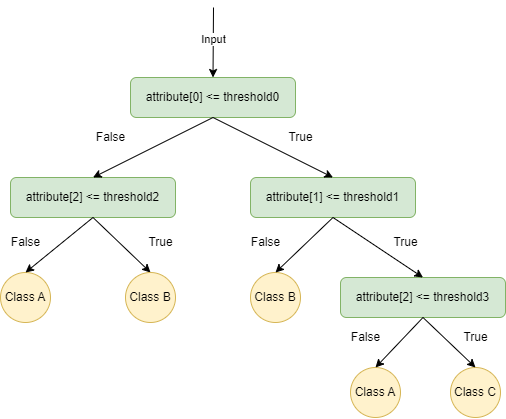

The diagram above was exported from draw.io. Its source (the exported page's mxGraphModel, read from the mxfile embedded in the PNG):
<mxGraphModel dx="1056" dy="558" grid="1" gridSize="10" guides="1" tooltips="1" connect="1" arrows="1" fold="1" page="1" pageScale="1" pageWidth="850" pageHeight="1100" math="0" shadow="0">
  <root>
    <mxCell id="0" />
    <mxCell id="1" parent="0" />
    <mxCell id="Pb4zfalGfPu-JGMPFXUN-1" value="attribute[0] &amp;lt;= threshold0" style="rounded=1;whiteSpace=wrap;html=1;fillColor=#d5e8d4;strokeColor=#82b366;" vertex="1" parent="1">
      <mxGeometry x="340" y="140" width="165" height="40" as="geometry" />
    </mxCell>
    <mxCell id="Pb4zfalGfPu-JGMPFXUN-2" value="attribute[1] &amp;lt;= threshold1" style="rounded=1;whiteSpace=wrap;html=1;fillColor=#d5e8d4;strokeColor=#82b366;" vertex="1" parent="1">
      <mxGeometry x="460" y="240" width="165" height="40" as="geometry" />
    </mxCell>
    <mxCell id="Pb4zfalGfPu-JGMPFXUN-3" value="attribute[2] &amp;lt;= threshold2" style="rounded=1;whiteSpace=wrap;html=1;fillColor=#d5e8d4;strokeColor=#82b366;" vertex="1" parent="1">
      <mxGeometry x="220" y="240" width="165" height="40" as="geometry" />
    </mxCell>
    <mxCell id="Pb4zfalGfPu-JGMPFXUN-5" value="attribute[2] &amp;lt;= threshold3" style="rounded=1;whiteSpace=wrap;html=1;fillColor=#d5e8d4;strokeColor=#82b366;" vertex="1" parent="1">
      <mxGeometry x="550" y="340" width="165" height="40" as="geometry" />
    </mxCell>
    <mxCell id="Pb4zfalGfPu-JGMPFXUN-6" value="" style="endArrow=classic;html=1;rounded=0;exitX=0.5;exitY=1;exitDx=0;exitDy=0;entryX=0.5;entryY=0;entryDx=0;entryDy=0;" edge="1" parent="1" source="Pb4zfalGfPu-JGMPFXUN-1" target="Pb4zfalGfPu-JGMPFXUN-2">
      <mxGeometry width="50" height="50" relative="1" as="geometry">
        <mxPoint x="400" y="270" as="sourcePoint" />
        <mxPoint x="450" y="220" as="targetPoint" />
      </mxGeometry>
    </mxCell>
    <mxCell id="Pb4zfalGfPu-JGMPFXUN-7" value="" style="endArrow=classic;html=1;rounded=0;exitX=0.5;exitY=1;exitDx=0;exitDy=0;entryX=0.5;entryY=0;entryDx=0;entryDy=0;" edge="1" parent="1" source="Pb4zfalGfPu-JGMPFXUN-1" target="Pb4zfalGfPu-JGMPFXUN-3">
      <mxGeometry width="50" height="50" relative="1" as="geometry">
        <mxPoint x="400" y="270" as="sourcePoint" />
        <mxPoint x="450" y="220" as="targetPoint" />
      </mxGeometry>
    </mxCell>
    <mxCell id="Pb4zfalGfPu-JGMPFXUN-8" value="" style="endArrow=classic;html=1;rounded=0;exitX=0.5;exitY=1;exitDx=0;exitDy=0;entryX=0.5;entryY=0;entryDx=0;entryDy=0;" edge="1" parent="1" source="Pb4zfalGfPu-JGMPFXUN-2" target="Pb4zfalGfPu-JGMPFXUN-5">
      <mxGeometry width="50" height="50" relative="1" as="geometry">
        <mxPoint x="400" y="270" as="sourcePoint" />
        <mxPoint x="450" y="220" as="targetPoint" />
      </mxGeometry>
    </mxCell>
    <mxCell id="Pb4zfalGfPu-JGMPFXUN-9" value="Class A" style="ellipse;whiteSpace=wrap;html=1;aspect=fixed;fillColor=#fff2cc;strokeColor=#d6b656;" vertex="1" parent="1">
      <mxGeometry x="210" y="335" width="50" height="50" as="geometry" />
    </mxCell>
    <mxCell id="Pb4zfalGfPu-JGMPFXUN-11" value="Class B" style="ellipse;whiteSpace=wrap;html=1;aspect=fixed;fillColor=#fff2cc;strokeColor=#d6b656;" vertex="1" parent="1">
      <mxGeometry x="460" y="335" width="50" height="50" as="geometry" />
    </mxCell>
    <mxCell id="Pb4zfalGfPu-JGMPFXUN-14" value="" style="endArrow=classic;html=1;rounded=0;exitX=0.5;exitY=1;exitDx=0;exitDy=0;entryX=0.5;entryY=0;entryDx=0;entryDy=0;" edge="1" parent="1" source="Pb4zfalGfPu-JGMPFXUN-3" target="Pb4zfalGfPu-JGMPFXUN-18">
      <mxGeometry width="50" height="50" relative="1" as="geometry">
        <mxPoint x="400" y="380" as="sourcePoint" />
        <mxPoint x="358.75" y="332.5" as="targetPoint" />
      </mxGeometry>
    </mxCell>
    <mxCell id="Pb4zfalGfPu-JGMPFXUN-15" value="" style="endArrow=classic;html=1;rounded=0;exitX=0.5;exitY=1;exitDx=0;exitDy=0;entryX=0.5;entryY=0;entryDx=0;entryDy=0;" edge="1" parent="1" source="Pb4zfalGfPu-JGMPFXUN-3" target="Pb4zfalGfPu-JGMPFXUN-9">
      <mxGeometry width="50" height="50" relative="1" as="geometry">
        <mxPoint x="400" y="380" as="sourcePoint" />
        <mxPoint x="450" y="330" as="targetPoint" />
      </mxGeometry>
    </mxCell>
    <mxCell id="Pb4zfalGfPu-JGMPFXUN-17" value="" style="endArrow=classic;html=1;rounded=0;exitX=0.5;exitY=1;exitDx=0;exitDy=0;entryX=0.5;entryY=0;entryDx=0;entryDy=0;" edge="1" parent="1" source="Pb4zfalGfPu-JGMPFXUN-2" target="Pb4zfalGfPu-JGMPFXUN-11">
      <mxGeometry width="50" height="50" relative="1" as="geometry">
        <mxPoint x="400" y="380" as="sourcePoint" />
        <mxPoint x="450" y="330" as="targetPoint" />
      </mxGeometry>
    </mxCell>
    <mxCell id="Pb4zfalGfPu-JGMPFXUN-18" value="Class B" style="ellipse;whiteSpace=wrap;html=1;aspect=fixed;fillColor=#fff2cc;strokeColor=#d6b656;" vertex="1" parent="1">
      <mxGeometry x="335" y="335" width="50" height="50" as="geometry" />
    </mxCell>
    <mxCell id="Pb4zfalGfPu-JGMPFXUN-19" value="Class A" style="ellipse;whiteSpace=wrap;html=1;aspect=fixed;fillColor=#fff2cc;strokeColor=#d6b656;" vertex="1" parent="1">
      <mxGeometry x="560" y="430" width="50" height="50" as="geometry" />
    </mxCell>
    <mxCell id="Pb4zfalGfPu-JGMPFXUN-20" value="Class C" style="ellipse;whiteSpace=wrap;html=1;aspect=fixed;fillColor=#fff2cc;strokeColor=#d6b656;" vertex="1" parent="1">
      <mxGeometry x="660" y="430" width="50" height="50" as="geometry" />
    </mxCell>
    <mxCell id="Pb4zfalGfPu-JGMPFXUN-21" value="" style="endArrow=classic;html=1;rounded=0;exitX=0.5;exitY=1;exitDx=0;exitDy=0;entryX=0.5;entryY=0;entryDx=0;entryDy=0;" edge="1" parent="1" source="Pb4zfalGfPu-JGMPFXUN-5" target="Pb4zfalGfPu-JGMPFXUN-19">
      <mxGeometry width="50" height="50" relative="1" as="geometry">
        <mxPoint x="400" y="380" as="sourcePoint" />
        <mxPoint x="450" y="330" as="targetPoint" />
      </mxGeometry>
    </mxCell>
    <mxCell id="Pb4zfalGfPu-JGMPFXUN-22" value="" style="endArrow=classic;html=1;rounded=0;exitX=0.5;exitY=1;exitDx=0;exitDy=0;entryX=0.5;entryY=0;entryDx=0;entryDy=0;" edge="1" parent="1" source="Pb4zfalGfPu-JGMPFXUN-5" target="Pb4zfalGfPu-JGMPFXUN-20">
      <mxGeometry width="50" height="50" relative="1" as="geometry">
        <mxPoint x="400" y="380" as="sourcePoint" />
        <mxPoint x="450" y="330" as="targetPoint" />
      </mxGeometry>
    </mxCell>
    <mxCell id="Pb4zfalGfPu-JGMPFXUN-29" value="" style="endArrow=classic;html=1;rounded=0;entryX=0.5;entryY=0;entryDx=0;entryDy=0;" edge="1" parent="1" target="Pb4zfalGfPu-JGMPFXUN-1">
      <mxGeometry width="50" height="50" relative="1" as="geometry">
        <mxPoint x="423" y="70" as="sourcePoint" />
        <mxPoint x="520" y="160" as="targetPoint" />
      </mxGeometry>
    </mxCell>
    <mxCell id="Pb4zfalGfPu-JGMPFXUN-30" value="Input" style="edgeLabel;html=1;align=center;verticalAlign=middle;resizable=0;points=[];" vertex="1" connectable="0" parent="Pb4zfalGfPu-JGMPFXUN-29">
      <mxGeometry x="-0.3386" relative="1" as="geometry">
        <mxPoint y="8" as="offset" />
      </mxGeometry>
    </mxCell>
    <mxCell id="Pb4zfalGfPu-JGMPFXUN-31" value="True" style="text;html=1;align=center;verticalAlign=middle;resizable=0;points=[];autosize=1;strokeColor=none;fillColor=none;" vertex="1" parent="1">
      <mxGeometry x="485" y="185" width="50" height="30" as="geometry" />
    </mxCell>
    <mxCell id="Pb4zfalGfPu-JGMPFXUN-32" value="False" style="text;html=1;align=center;verticalAlign=middle;resizable=0;points=[];autosize=1;strokeColor=none;fillColor=none;" vertex="1" parent="1">
      <mxGeometry x="295" y="185" width="50" height="30" as="geometry" />
    </mxCell>
    <mxCell id="Pb4zfalGfPu-JGMPFXUN-33" value="True" style="text;html=1;align=center;verticalAlign=middle;resizable=0;points=[];autosize=1;strokeColor=none;fillColor=none;" vertex="1" parent="1">
      <mxGeometry x="590" y="290" width="50" height="30" as="geometry" />
    </mxCell>
    <mxCell id="Pb4zfalGfPu-JGMPFXUN-34" value="False" style="text;html=1;align=center;verticalAlign=middle;resizable=0;points=[];autosize=1;strokeColor=none;fillColor=none;" vertex="1" parent="1">
      <mxGeometry x="450" y="290" width="50" height="30" as="geometry" />
    </mxCell>
    <mxCell id="Pb4zfalGfPu-JGMPFXUN-35" value="False" style="text;html=1;align=center;verticalAlign=middle;resizable=0;points=[];autosize=1;strokeColor=none;fillColor=none;" vertex="1" parent="1">
      <mxGeometry x="210" y="290" width="50" height="30" as="geometry" />
    </mxCell>
    <mxCell id="Pb4zfalGfPu-JGMPFXUN-37" value="True" style="text;html=1;align=center;verticalAlign=middle;resizable=0;points=[];autosize=1;strokeColor=none;fillColor=none;" vertex="1" parent="1">
      <mxGeometry x="345" y="290" width="50" height="30" as="geometry" />
    </mxCell>
    <mxCell id="Pb4zfalGfPu-JGMPFXUN-38" value="True" style="text;html=1;align=center;verticalAlign=middle;resizable=0;points=[];autosize=1;strokeColor=none;fillColor=none;" vertex="1" parent="1">
      <mxGeometry x="660" y="385" width="50" height="30" as="geometry" />
    </mxCell>
    <mxCell id="Pb4zfalGfPu-JGMPFXUN-39" value="False" style="text;html=1;align=center;verticalAlign=middle;resizable=0;points=[];autosize=1;strokeColor=none;fillColor=none;" vertex="1" parent="1">
      <mxGeometry x="550" y="385" width="50" height="30" as="geometry" />
    </mxCell>
  </root>
</mxGraphModel>